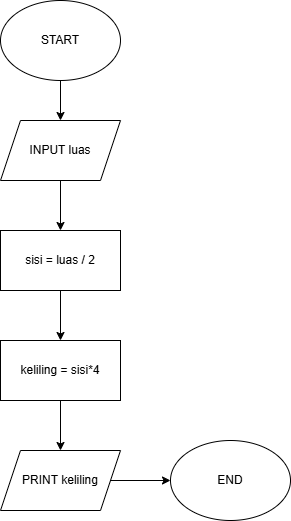

The diagram above was exported from draw.io. Its source (the exported page's mxGraphModel, read from the mxfile embedded in the PNG):
<mxGraphModel dx="1209" dy="714" grid="1" gridSize="10" guides="1" tooltips="1" connect="1" arrows="1" fold="1" page="1" pageScale="1" pageWidth="1654" pageHeight="1169" math="0" shadow="0">
  <root>
    <mxCell id="0" />
    <mxCell id="1" parent="0" />
    <mxCell id="WGQw0TxaqXk4GYKb7-Et-3" edge="1" parent="1" source="WGQw0TxaqXk4GYKb7-Et-1" style="edgeStyle=orthogonalEdgeStyle;rounded=0;orthogonalLoop=1;jettySize=auto;html=1;" target="WGQw0TxaqXk4GYKb7-Et-2" value="">
      <mxGeometry relative="1" as="geometry" />
    </mxCell>
    <mxCell id="WGQw0TxaqXk4GYKb7-Et-1" parent="1" style="ellipse;whiteSpace=wrap;html=1;" value="START" vertex="1">
      <mxGeometry height="80" width="120" x="370" y="150" as="geometry" />
    </mxCell>
    <mxCell id="WGQw0TxaqXk4GYKb7-Et-5" edge="1" parent="1" source="WGQw0TxaqXk4GYKb7-Et-2" style="edgeStyle=orthogonalEdgeStyle;rounded=0;orthogonalLoop=1;jettySize=auto;html=1;" target="WGQw0TxaqXk4GYKb7-Et-4" value="">
      <mxGeometry relative="1" as="geometry" />
    </mxCell>
    <mxCell id="WGQw0TxaqXk4GYKb7-Et-2" parent="1" style="shape=parallelogram;perimeter=parallelogramPerimeter;whiteSpace=wrap;html=1;fixedSize=1;" value="INPUT luas" vertex="1">
      <mxGeometry height="60" width="120" x="370" y="270" as="geometry" />
    </mxCell>
    <mxCell id="WGQw0TxaqXk4GYKb7-Et-7" edge="1" parent="1" source="WGQw0TxaqXk4GYKb7-Et-4" style="edgeStyle=orthogonalEdgeStyle;rounded=0;orthogonalLoop=1;jettySize=auto;html=1;" target="WGQw0TxaqXk4GYKb7-Et-6" value="">
      <mxGeometry relative="1" as="geometry" />
    </mxCell>
    <mxCell id="WGQw0TxaqXk4GYKb7-Et-4" parent="1" style="rounded=0;whiteSpace=wrap;html=1;" value="sisi = luas / 2" vertex="1">
      <mxGeometry height="60" width="120" x="370" y="380" as="geometry" />
    </mxCell>
    <mxCell id="WGQw0TxaqXk4GYKb7-Et-9" edge="1" parent="1" source="WGQw0TxaqXk4GYKb7-Et-6" style="edgeStyle=orthogonalEdgeStyle;rounded=0;orthogonalLoop=1;jettySize=auto;html=1;" target="WGQw0TxaqXk4GYKb7-Et-8" value="">
      <mxGeometry relative="1" as="geometry" />
    </mxCell>
    <mxCell id="WGQw0TxaqXk4GYKb7-Et-6" parent="1" style="whiteSpace=wrap;html=1;rounded=0;" value="keliling = sisi*4" vertex="1">
      <mxGeometry height="60" width="120" x="370" y="490" as="geometry" />
    </mxCell>
    <mxCell id="WGQw0TxaqXk4GYKb7-Et-11" edge="1" parent="1" source="WGQw0TxaqXk4GYKb7-Et-8" style="edgeStyle=orthogonalEdgeStyle;rounded=0;orthogonalLoop=1;jettySize=auto;html=1;" target="WGQw0TxaqXk4GYKb7-Et-10" value="">
      <mxGeometry relative="1" as="geometry" />
    </mxCell>
    <mxCell id="WGQw0TxaqXk4GYKb7-Et-8" parent="1" style="shape=parallelogram;perimeter=parallelogramPerimeter;whiteSpace=wrap;html=1;fixedSize=1;" value="PRINT keliling" vertex="1">
      <mxGeometry height="60" width="120" x="370" y="600" as="geometry" />
    </mxCell>
    <mxCell id="WGQw0TxaqXk4GYKb7-Et-10" parent="1" style="ellipse;whiteSpace=wrap;html=1;" value="END" vertex="1">
      <mxGeometry height="80" width="120" x="540" y="590" as="geometry" />
    </mxCell>
  </root>
</mxGraphModel>